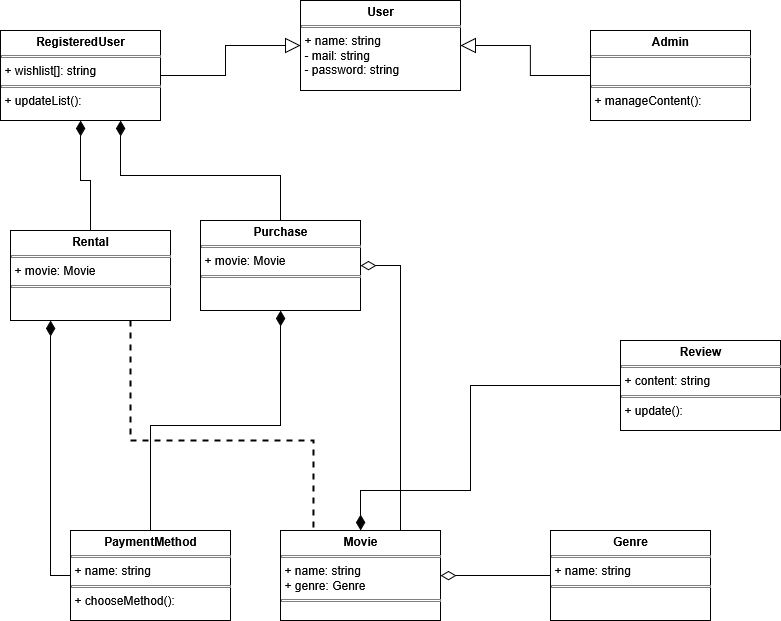

The diagram above was exported from draw.io. Its source (the exported page's mxGraphModel, read from the mxfile embedded in the PNG):
<mxGraphModel dx="1426" dy="786" grid="1" gridSize="10" guides="1" tooltips="1" connect="1" arrows="1" fold="1" page="1" pageScale="1" pageWidth="850" pageHeight="1100" background="light-dark(#FFFFFF,#7EA6E0)" math="0" shadow="0">
  <root>
    <mxCell id="0" />
    <mxCell id="1" parent="0" />
    <mxCell id="13FYUuSNeBWQtbB4swtS-1" value="&lt;p style=&quot;margin:0px;margin-top:4px;text-align:center;&quot;&gt;&lt;b&gt;User&lt;/b&gt;&lt;/p&gt;&lt;hr size=&quot;1&quot; style=&quot;border-style:solid;&quot;&gt;&lt;p style=&quot;margin:0px;margin-left:4px;&quot;&gt;+ name: string&lt;/p&gt;&lt;p style=&quot;margin:0px;margin-left:4px;&quot;&gt;- mail: string&lt;/p&gt;&lt;p style=&quot;margin:0px;margin-left:4px;&quot;&gt;- password: string&lt;/p&gt;" style="verticalAlign=top;align=left;overflow=fill;html=1;whiteSpace=wrap;" vertex="1" parent="1">
      <mxGeometry x="320" width="160" height="90" as="geometry" />
    </mxCell>
    <mxCell id="13FYUuSNeBWQtbB4swtS-39" style="edgeStyle=orthogonalEdgeStyle;rounded=0;orthogonalLoop=1;jettySize=auto;html=1;exitX=1;exitY=0.5;exitDx=0;exitDy=0;entryX=0;entryY=0.5;entryDx=0;entryDy=0;endArrow=block;endFill=0;endSize=13;" edge="1" parent="1" source="13FYUuSNeBWQtbB4swtS-18" target="13FYUuSNeBWQtbB4swtS-1">
      <mxGeometry relative="1" as="geometry" />
    </mxCell>
    <mxCell id="13FYUuSNeBWQtbB4swtS-18" value="&lt;p style=&quot;margin:0px;margin-top:4px;text-align:center;&quot;&gt;&lt;b&gt;RegisteredUser&lt;/b&gt;&lt;/p&gt;&lt;hr size=&quot;1&quot; style=&quot;border-style:solid;&quot;&gt;&lt;p style=&quot;margin:0px;margin-left:4px;&quot;&gt;+ wishlist[]: string&lt;/p&gt;&lt;hr size=&quot;1&quot; style=&quot;border-style:solid;&quot;&gt;&lt;p style=&quot;margin:0px;margin-left:4px;&quot;&gt;+ updateList():&amp;nbsp;&lt;/p&gt;" style="verticalAlign=top;align=left;overflow=fill;html=1;whiteSpace=wrap;" vertex="1" parent="1">
      <mxGeometry x="20" y="30" width="160" height="90" as="geometry" />
    </mxCell>
    <mxCell id="13FYUuSNeBWQtbB4swtS-32" style="edgeStyle=orthogonalEdgeStyle;rounded=0;orthogonalLoop=1;jettySize=auto;html=1;exitX=0;exitY=0.5;exitDx=0;exitDy=0;entryX=1;entryY=0.5;entryDx=0;entryDy=0;endArrow=block;endFill=0;endSize=13;" edge="1" parent="1" source="13FYUuSNeBWQtbB4swtS-19" target="13FYUuSNeBWQtbB4swtS-1">
      <mxGeometry relative="1" as="geometry" />
    </mxCell>
    <mxCell id="13FYUuSNeBWQtbB4swtS-19" value="&lt;p style=&quot;margin:0px;margin-top:4px;text-align:center;&quot;&gt;&lt;b&gt;Admin&lt;/b&gt;&lt;/p&gt;&lt;hr size=&quot;1&quot; style=&quot;border-style:solid;&quot;&gt;&lt;br&gt;&lt;hr size=&quot;1&quot; style=&quot;border-style:solid;&quot;&gt;&lt;p style=&quot;margin:0px;margin-left:4px;&quot;&gt;+ manageContent():&lt;/p&gt;" style="verticalAlign=top;align=left;overflow=fill;html=1;whiteSpace=wrap;" vertex="1" parent="1">
      <mxGeometry x="610" y="30" width="160" height="90" as="geometry" />
    </mxCell>
    <mxCell id="13FYUuSNeBWQtbB4swtS-44" style="edgeStyle=orthogonalEdgeStyle;rounded=0;orthogonalLoop=1;jettySize=auto;html=1;exitX=0.25;exitY=0;exitDx=0;exitDy=0;entryX=1;entryY=0.5;entryDx=0;entryDy=0;endArrow=diamondThin;endFill=0;endSize=13;" edge="1" parent="1" source="13FYUuSNeBWQtbB4swtS-31" target="13FYUuSNeBWQtbB4swtS-35">
      <mxGeometry relative="1" as="geometry">
        <Array as="points">
          <mxPoint x="420" y="530" />
          <mxPoint x="420" y="265" />
        </Array>
      </mxGeometry>
    </mxCell>
    <mxCell id="13FYUuSNeBWQtbB4swtS-31" value="&lt;p style=&quot;margin:0px;margin-top:4px;text-align:center;&quot;&gt;&lt;b&gt;Movie&lt;/b&gt;&lt;/p&gt;&lt;hr size=&quot;1&quot; style=&quot;border-style:solid;&quot;&gt;&lt;p style=&quot;margin:0px;margin-left:4px;&quot;&gt;+ name: string&lt;/p&gt;&lt;p style=&quot;margin:0px;margin-left:4px;&quot;&gt;+ genre: Genre&lt;/p&gt;&lt;hr size=&quot;1&quot; style=&quot;border-style:solid;&quot;&gt;" style="verticalAlign=top;align=left;overflow=fill;html=1;whiteSpace=wrap;" vertex="1" parent="1">
      <mxGeometry x="300" y="530" width="160" height="90" as="geometry" />
    </mxCell>
    <mxCell id="13FYUuSNeBWQtbB4swtS-41" style="edgeStyle=orthogonalEdgeStyle;rounded=0;orthogonalLoop=1;jettySize=auto;html=1;exitX=0;exitY=0.5;exitDx=0;exitDy=0;entryX=1;entryY=0.5;entryDx=0;entryDy=0;endArrow=diamondThin;endFill=0;endSize=13;" edge="1" parent="1" source="13FYUuSNeBWQtbB4swtS-34" target="13FYUuSNeBWQtbB4swtS-31">
      <mxGeometry relative="1" as="geometry" />
    </mxCell>
    <mxCell id="13FYUuSNeBWQtbB4swtS-34" value="&lt;p style=&quot;margin:0px;margin-top:4px;text-align:center;&quot;&gt;&lt;b&gt;Genre&lt;/b&gt;&lt;/p&gt;&lt;hr size=&quot;1&quot; style=&quot;border-style:solid;&quot;&gt;&lt;p style=&quot;margin:0px;margin-left:4px;&quot;&gt;+ name: string&lt;/p&gt;&lt;hr size=&quot;1&quot; style=&quot;border-style:solid;&quot;&gt;" style="verticalAlign=top;align=left;overflow=fill;html=1;whiteSpace=wrap;" vertex="1" parent="1">
      <mxGeometry x="570" y="530" width="160" height="90" as="geometry" />
    </mxCell>
    <mxCell id="13FYUuSNeBWQtbB4swtS-48" style="edgeStyle=orthogonalEdgeStyle;rounded=0;orthogonalLoop=1;jettySize=auto;html=1;exitX=0.5;exitY=0;exitDx=0;exitDy=0;entryX=0.75;entryY=1;entryDx=0;entryDy=0;endArrow=diamondThin;endFill=1;endSize=13;" edge="1" parent="1" source="13FYUuSNeBWQtbB4swtS-35" target="13FYUuSNeBWQtbB4swtS-18">
      <mxGeometry relative="1" as="geometry" />
    </mxCell>
    <mxCell id="13FYUuSNeBWQtbB4swtS-35" value="&lt;p style=&quot;margin:0px;margin-top:4px;text-align:center;&quot;&gt;&lt;b&gt;Purchase&lt;/b&gt;&lt;/p&gt;&lt;hr size=&quot;1&quot; style=&quot;border-style:solid;&quot;&gt;&lt;p style=&quot;margin:0px;margin-left:4px;&quot;&gt;+ movie: Movie&lt;/p&gt;&lt;hr size=&quot;1&quot; style=&quot;border-style:solid;&quot;&gt;&lt;p style=&quot;margin:0px;margin-left:4px;&quot;&gt;&lt;br&gt;&lt;/p&gt;" style="verticalAlign=top;align=left;overflow=fill;html=1;whiteSpace=wrap;" vertex="1" parent="1">
      <mxGeometry x="220" y="220" width="160" height="90" as="geometry" />
    </mxCell>
    <mxCell id="13FYUuSNeBWQtbB4swtS-47" style="edgeStyle=orthogonalEdgeStyle;rounded=0;orthogonalLoop=1;jettySize=auto;html=1;exitX=0.5;exitY=0;exitDx=0;exitDy=0;entryX=0.5;entryY=1;entryDx=0;entryDy=0;endArrow=diamondThin;endFill=1;endSize=13;" edge="1" parent="1" source="13FYUuSNeBWQtbB4swtS-36" target="13FYUuSNeBWQtbB4swtS-18">
      <mxGeometry relative="1" as="geometry" />
    </mxCell>
    <mxCell id="13FYUuSNeBWQtbB4swtS-36" value="&lt;p style=&quot;margin:0px;margin-top:4px;text-align:center;&quot;&gt;&lt;b&gt;Rental&lt;/b&gt;&lt;/p&gt;&lt;hr size=&quot;1&quot; style=&quot;border-style:solid;&quot;&gt;&lt;p style=&quot;margin:0px;margin-left:4px;&quot;&gt;+ movie: Movie&lt;/p&gt;&lt;hr size=&quot;1&quot; style=&quot;border-style:solid;&quot;&gt;&lt;p style=&quot;margin:0px;margin-left:4px;&quot;&gt;&amp;nbsp;&lt;/p&gt;" style="verticalAlign=top;align=left;overflow=fill;html=1;whiteSpace=wrap;" vertex="1" parent="1">
      <mxGeometry x="30" y="230" width="160" height="90" as="geometry" />
    </mxCell>
    <mxCell id="13FYUuSNeBWQtbB4swtS-40" style="edgeStyle=orthogonalEdgeStyle;rounded=0;orthogonalLoop=1;jettySize=auto;html=1;exitX=0.5;exitY=0;exitDx=0;exitDy=0;entryX=0.5;entryY=1;entryDx=0;entryDy=0;endArrow=diamondThin;endFill=1;endSize=13;" edge="1" parent="1" source="13FYUuSNeBWQtbB4swtS-37" target="13FYUuSNeBWQtbB4swtS-35">
      <mxGeometry relative="1" as="geometry" />
    </mxCell>
    <mxCell id="13FYUuSNeBWQtbB4swtS-45" style="edgeStyle=orthogonalEdgeStyle;rounded=0;orthogonalLoop=1;jettySize=auto;html=1;exitX=0;exitY=0.5;exitDx=0;exitDy=0;entryX=0.25;entryY=1;entryDx=0;entryDy=0;endArrow=diamondThin;endFill=1;endSize=13;" edge="1" parent="1" source="13FYUuSNeBWQtbB4swtS-37" target="13FYUuSNeBWQtbB4swtS-36">
      <mxGeometry relative="1" as="geometry" />
    </mxCell>
    <mxCell id="13FYUuSNeBWQtbB4swtS-37" value="&lt;p style=&quot;margin:0px;margin-top:4px;text-align:center;&quot;&gt;&lt;b&gt;PaymentMethod&lt;/b&gt;&lt;/p&gt;&lt;hr size=&quot;1&quot; style=&quot;border-style:solid;&quot;&gt;&lt;p style=&quot;margin:0px;margin-left:4px;&quot;&gt;+ name: string&lt;/p&gt;&lt;hr size=&quot;1&quot; style=&quot;border-style:solid;&quot;&gt;&lt;p style=&quot;margin:0px;margin-left:4px;&quot;&gt;+ chooseMethod():&amp;nbsp;&lt;/p&gt;" style="verticalAlign=top;align=left;overflow=fill;html=1;whiteSpace=wrap;" vertex="1" parent="1">
      <mxGeometry x="90" y="530" width="160" height="90" as="geometry" />
    </mxCell>
    <mxCell id="13FYUuSNeBWQtbB4swtS-42" style="edgeStyle=orthogonalEdgeStyle;rounded=0;orthogonalLoop=1;jettySize=auto;html=1;exitX=0;exitY=0.5;exitDx=0;exitDy=0;entryX=0.5;entryY=0;entryDx=0;entryDy=0;endArrow=diamondThin;endFill=1;endSize=13;strokeWidth=1;" edge="1" parent="1" source="13FYUuSNeBWQtbB4swtS-38" target="13FYUuSNeBWQtbB4swtS-31">
      <mxGeometry relative="1" as="geometry">
        <Array as="points">
          <mxPoint x="490" y="385" />
          <mxPoint x="490" y="490" />
          <mxPoint x="380" y="490" />
        </Array>
      </mxGeometry>
    </mxCell>
    <mxCell id="13FYUuSNeBWQtbB4swtS-38" value="&lt;p style=&quot;margin:0px;margin-top:4px;text-align:center;&quot;&gt;&lt;b&gt;Review&lt;/b&gt;&lt;/p&gt;&lt;hr size=&quot;1&quot; style=&quot;border-style:solid;&quot;&gt;&lt;p style=&quot;margin:0px;margin-left:4px;&quot;&gt;+ content: string&lt;/p&gt;&lt;hr size=&quot;1&quot; style=&quot;border-style:solid;&quot;&gt;&lt;p style=&quot;margin:0px;margin-left:4px;&quot;&gt;+ update():&lt;/p&gt;" style="verticalAlign=top;align=left;overflow=fill;html=1;whiteSpace=wrap;" vertex="1" parent="1">
      <mxGeometry x="640" y="340" width="160" height="90" as="geometry" />
    </mxCell>
    <mxCell id="13FYUuSNeBWQtbB4swtS-46" style="edgeStyle=orthogonalEdgeStyle;rounded=0;orthogonalLoop=1;jettySize=auto;html=1;exitX=0.75;exitY=1;exitDx=0;exitDy=0;entryX=0.206;entryY=-0.011;entryDx=0;entryDy=0;entryPerimeter=0;endArrow=none;endFill=0;dashed=1;strokeWidth=2;" edge="1" parent="1" source="13FYUuSNeBWQtbB4swtS-36" target="13FYUuSNeBWQtbB4swtS-31">
      <mxGeometry relative="1" as="geometry">
        <Array as="points">
          <mxPoint x="150" y="440" />
          <mxPoint x="333" y="440" />
        </Array>
      </mxGeometry>
    </mxCell>
  </root>
</mxGraphModel>